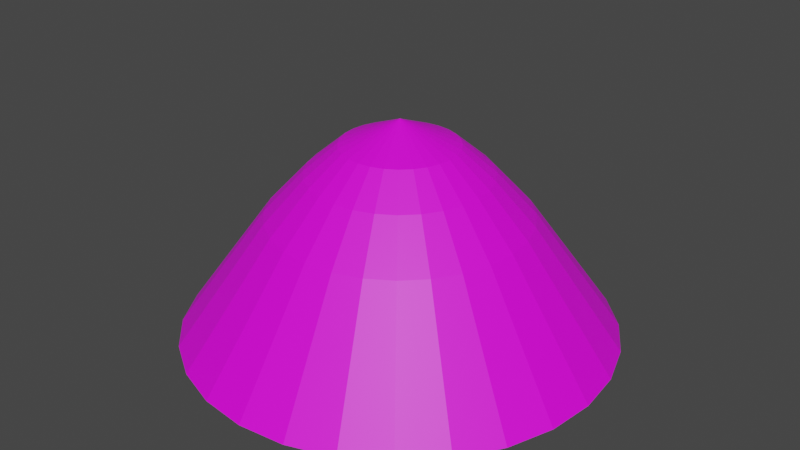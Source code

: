 # Source: kopa.blend  (saved by Blender 3.4.6; exported with 4.5.12 LTS)
import bpy
from mathutils import Matrix  # noqa: F401  (used for matrix-valued properties, if any)

bpy.ops.wm.read_factory_settings(use_empty=True)
scene = bpy.context.scene
scene.name = 'Scene'

# ---- collections
col_collection = bpy.data.collections.new('Collection'); scene.collection.children.link(col_collection)

# ---- images (referenced by path relative to the original .blend; pixels are not part of the script)
import os
ASSET_DIR = os.environ.get("B2B_ASSET_DIR", "")  # directory of the original .blend (textures are referenced by path, not embedded)
HERE = os.path.dirname(os.path.abspath(__file__))  # packed textures are extracted next to this script under _unpacked/

def load_image(name, relpath, width, height, colorspace="sRGB"):
    """Load a texture the original file referenced (path relative to the .blend, or extracted next to this script)."""
    p = next((c for c in (os.path.join(HERE, relpath), os.path.join(ASSET_DIR, relpath)) if relpath and os.path.exists(c)), "")
    if p:
        img = bpy.data.images.load(p, check_existing=True)
        img.name = name
    else:  # same state as the original file: an image datablock whose file is absent (Cycles renders it pink)
        img = bpy.data.images.new(name, width, height)
        img.source = "FILE"
        img.filepath = "//" + (relpath or name)
    img.colorspace_settings.name = colorspace
    return img
img_siano_png = load_image('siano.png', 'siano.png', 1024, 1024, 'sRGB')

# ---- materials (node trees are filled in below, after node groups)
mat_material_001 = bpy.data.materials.new('Material.001')
mat_material_001.use_transparent_shadow = False

# ---- material node trees
mat_material_001.use_nodes = True; mat_material_001.node_tree.nodes.clear()
_N = mat_material_001.node_tree.nodes; _L = mat_material_001.node_tree.links
n0 = _N.new('ShaderNodeBsdfPrincipled'); n0.name = 'Principled BSDF'; n0.location = (10, 300)
n0.distribution = 'GGX'
n0.subsurface_method = 'RANDOM_WALK_SKIN'
n0.inputs[3].default_value = 1.45
n0.inputs[27].default_value = (0.0, 0.0, 0.0, 1.0)
n0.inputs[28].default_value = 1.0
n1 = _N.new('ShaderNodeOutputMaterial'); n1.name = 'Material Output'; n1.location = (300, 300)
n2 = _N.new('ShaderNodeTexImage'); n2.name = 'Image Texture'; n2.location = (-442, 229)
n2.image = img_siano_png
_L.new(n0.outputs[0], n1.inputs[0])
_L.new(n2.outputs[0], n0.inputs[0])
n1.is_active_output = True

# ---- world
world_world = bpy.data.worlds.new('World'); scene.world = world_world
world_world.use_nodes = True; world_world.node_tree.nodes.clear()
_N = world_world.node_tree.nodes; _L = world_world.node_tree.links
n0 = _N.new('ShaderNodeOutputWorld'); n0.name = 'World Output'; n0.location = (300, 300)
n1 = _N.new('ShaderNodeBackground'); n1.name = 'Background'; n1.location = (10, 300)
n1.inputs[0].default_value = (0.05088, 0.05088, 0.05088, 1.0)
_L.new(n1.outputs[0], n0.inputs[0])
n0.is_active_output = True
world_world.color = (0.05088, 0.05088, 0.05088)
world_world.use_sun_shadow = False
world_world.sun_shadow_jitter_overblur = 0.0

# ---- meshes
me_cube = bpy.data.meshes.new('Cube')
me_cube.from_pydata([(0.0, 1.0, 0.0), (0.2225, 0.9749, 0.0), (0.4339, 0.901, 0.0), (0.6235, 0.7818, 0.0), (0.7818, 0.6235, 0.0), (0.901, 0.4339, 0.0), (0.9749, 0.2225, 0.0), (1.0, 0.0, 0.0), (0.9749, -0.2225, 0.0), (0.901, -0.4339, 0.0), (0.7818, -0.6235, 0.0), (0.6235, -0.7818, 0.0), (0.4339, -0.901, 0.0), (0.2225, -0.9749, 0.0), (0.0, -1.0, 0.0), (-0.2225, -0.9749, 0.0), (-0.4339, -0.901, 0.0), (-0.6235, -0.7818, 0.0), (-0.7818, -0.6235, 0.0), (-0.901, -0.4339, 0.0), (-0.9749, -0.2225, 0.0), (-1.0, 0.0, 0.0), (-0.9749, 0.2225, 0.0), (-0.901, 0.4339, 0.0), (-0.7818, 0.6235, 0.0), (-0.6235, 0.7818, 0.0), (-0.4339, 0.901, 0.0), (-0.2225, 0.9749, 0.0), (-7.318e-10, 5.322e-10, 1.0), (-1.505e-09, 0.2663, 0.8855), (0.05927, 0.2597, 0.8855), (0.1156, 0.24, 0.8855), (0.1661, 0.2082, 0.8855), (0.2082, 0.1661, 0.8855), (0.24, 0.1156, 0.8855), (0.2597, 0.05927, 0.8855), (0.2663, 1.505e-09, 0.8855), (0.2597, -0.05927, 0.8855), (0.24, -0.1156, 0.8855), (0.2082, -0.1661, 0.8855), (0.1661, -0.2082, 0.8855), (0.1156, -0.24, 0.8855), (0.05927, -0.2597, 0.8855), (1.505e-09, -0.2663, 0.8855), (-0.05927, -0.2597, 0.8855), (-0.1156, -0.24, 0.8855), (-0.1661, -0.2082, 0.8855), (-0.2082, -0.1661, 0.8855), (-0.24, -0.1156, 0.8855), (-0.2597, -0.05927, 0.8855), (-0.2663, -1.505e-09, 0.8855), (-0.2597, 0.05927, 0.8855), (-0.24, 0.1156, 0.8855), (-0.2082, 0.1661, 0.8855), (-0.1661, 0.2082, 0.8855), (-0.1156, 0.24, 0.8855), (-0.05927, 0.2597, 0.8855), (0.0, 0.5957, 0.5615), (-6.056e-10, 0.4167, 0.7564), (0.09273, 0.4063, 0.7564), (0.1326, 0.5808, 0.5615), (0.1808, 0.3754, 0.7564), (0.2585, 0.5367, 0.5615), (0.2598, 0.3258, 0.7564), (0.3714, 0.4657, 0.5615), (0.3258, 0.2598, 0.7564), (0.4657, 0.3714, 0.5615), (0.3754, 0.1808, 0.7564), (0.5367, 0.2585, 0.5615), (0.4063, 0.09273, 0.7564), (0.5808, 0.1326, 0.5615), (0.4167, 6.056e-10, 0.7564), (0.5957, 0.0, 0.5615), (0.4063, -0.09273, 0.7564), (0.5808, -0.1326, 0.5615), (0.3754, -0.1808, 0.7564), (0.5367, -0.2585, 0.5615), (0.3258, -0.2598, 0.7564), (0.4657, -0.3714, 0.5615), (0.2598, -0.3258, 0.7564), (0.3714, -0.4657, 0.5615), (0.1808, -0.3754, 0.7564), (0.2585, -0.5367, 0.5615), (0.09273, -0.4063, 0.7564), (0.1326, -0.5808, 0.5615), (6.056e-10, -0.4167, 0.7564), (0.0, -0.5957, 0.5615), (-0.09273, -0.4063, 0.7564), (-0.1326, -0.5808, 0.5615), (-0.1808, -0.3754, 0.7564), (-0.2585, -0.5367, 0.5615), (-0.2598, -0.3258, 0.7564), (-0.3714, -0.4657, 0.5615), (-0.3258, -0.2598, 0.7564), (-0.4657, -0.3714, 0.5615), (-0.3754, -0.1808, 0.7564), (-0.5367, -0.2585, 0.5615), (-0.4063, -0.09273, 0.7564), (-0.5808, -0.1326, 0.5615), (-0.4167, -6.056e-10, 0.7564), (-0.5957, 0.0, 0.5615), (-0.4063, 0.09273, 0.7564), (-0.5808, 0.1326, 0.5615), (-0.3754, 0.1808, 0.7564), (-0.5367, 0.2585, 0.5615), (-0.3258, 0.2598, 0.7564), (-0.4657, 0.3714, 0.5615), (-0.2598, 0.3258, 0.7564), (-0.3714, 0.4657, 0.5615), (-0.1808, 0.3754, 0.7564), (-0.2585, 0.5367, 0.5615), (-0.09273, 0.4063, 0.7564), (-0.1326, 0.5808, 0.5615)], [], [(61, 59, 30, 31), (33, 32, 28), (34, 33, 28), (35, 34, 28), (36, 35, 28), (37, 36, 28), (38, 37, 28), (39, 38, 28), (40, 39, 28), (41, 40, 28), (42, 41, 28), (43, 42, 28), (44, 43, 28), (45, 44, 28), (46, 45, 28), (47, 46, 28), (48, 47, 28), (49, 48, 28), (50, 49, 28), (51, 50, 28), (52, 51, 28), (53, 52, 28), (54, 53, 28), (55, 54, 28), (56, 55, 28), (31, 30, 28), (32, 31, 28), (0, 1, 2, 3, 4, 5, 6, 7, 8, 9, 10, 11, 12, 13, 14, 15, 16, 17, 18, 19, 20, 21, 22, 23, 24, 25, 26, 27), (29, 56, 28), (63, 61, 31, 32), (65, 63, 32, 33), (67, 65, 33, 34), (69, 67, 34, 35), (71, 69, 35, 36), (73, 71, 36, 37), (75, 73, 37, 38), (77, 75, 38, 39), (79, 77, 39, 40), (81, 79, 40, 41), (83, 81, 41, 42), (85, 83, 42, 43), (87, 85, 43, 44), (89, 87, 44, 45), (91, 89, 45, 46), (93, 91, 46, 47), (95, 93, 47, 48), (97, 95, 48, 49), (99, 97, 49, 50), (101, 99, 50, 51), (103, 101, 51, 52), (105, 103, 52, 53), (107, 105, 53, 54), (109, 107, 54, 55), (111, 109, 55, 56), (0, 57, 60, 1), (58, 111, 56, 29), (1, 60, 62, 2), (2, 62, 64, 3), (3, 64, 66, 4), (4, 66, 68, 5), (5, 68, 70, 6), (6, 70, 72, 7), (7, 72, 74, 8), (8, 74, 76, 9), (9, 76, 78, 10), (10, 78, 80, 11), (11, 80, 82, 12), (12, 82, 84, 13), (13, 84, 86, 14), (14, 86, 88, 15), (15, 88, 90, 16), (16, 90, 92, 17), (17, 92, 94, 18), (18, 94, 96, 19), (19, 96, 98, 20), (20, 98, 100, 21), (21, 100, 102, 22), (22, 102, 104, 23), (23, 104, 106, 24), (24, 106, 108, 25), (25, 108, 110, 26), (26, 110, 112, 27), (27, 112, 57, 0), (30, 29, 28), (60, 57, 58, 59), (62, 60, 59, 61), (64, 62, 61, 63), (66, 64, 63, 65), (68, 66, 65, 67), (70, 68, 67, 69), (72, 70, 69, 71), (74, 72, 71, 73), (76, 74, 73, 75), (78, 76, 75, 77), (80, 78, 77, 79), (82, 80, 79, 81), (84, 82, 81, 83), (86, 84, 83, 85), (88, 86, 85, 87), (90, 88, 87, 89), (92, 90, 89, 91), (94, 92, 91, 93), (96, 94, 93, 95), (98, 96, 95, 97), (100, 98, 97, 99), (102, 100, 99, 101), (104, 102, 101, 103), (106, 104, 103, 105), (108, 106, 105, 107), (110, 108, 107, 109), (112, 110, 109, 111), (57, 112, 111, 58), (59, 58, 29, 30)])
_uv = me_cube.uv_layers.new(name='UVMap')
_uv.uv.foreach_set('vector', [0.3398, 0.4364, 0.296, 0.4517, 0.2851, 0.4037, 0.3184, 0.392, 0.3732, 0.3483, 0.3483, 0.3732, 0.2782, 0.2725, 0.392, 0.3184, 0.3732, 0.3483, 0.2825, 0.2657, 0.4037, 0.2851, 0.392, 0.3184, 0.2852, 0.258, 0.4076, 0.25, 0.4037, 0.2851, 0.2861, 0.25, 0.4037, 0.2149, 0.4076, 0.25, 0.2852, 0.242, 0.392, 0.1816, 0.4037, 0.2149, 0.2825, 0.2343, 0.3732, 0.1517, 0.392, 0.1816, 0.2782, 0.2275, 0.3483, 0.1268, 0.3732, 0.1517, 0.2725, 0.2218, 0.3184, 0.108, 0.3483, 0.1268, 0.2657, 0.2175, 0.2851, 0.09635, 0.3184, 0.108, 0.258, 0.2148, 0.25, 0.0924, 0.2851, 0.09635, 0.25, 0.2139, 0.2149, 0.09635, 0.25, 0.0924, 0.242, 0.2148, 0.1816, 0.108, 0.2149, 0.09635, 0.2343, 0.2175, 0.1517, 0.1268, 0.1816, 0.108, 0.2275, 0.2218, 0.1268, 0.1517, 0.1517, 0.1268, 0.2218, 0.2275, 0.108, 0.1816, 0.1268, 0.1517, 0.2175, 0.2343, 0.09635, 0.2149, 0.108, 0.1816, 0.2148, 0.242, 0.0924, 0.25, 0.09635, 0.2149, 0.2139, 0.25, 0.09635, 0.2851, 0.0924, 0.25, 0.2148, 0.258, 0.108, 0.3184, 0.09635, 0.2851, 0.2175, 0.2657, 0.1268, 0.3483, 0.108, 0.3184, 0.2218, 0.2725, 0.1517, 0.3732, 0.1268, 0.3483, 0.2275, 0.2782, 0.1816, 0.392, 0.1517, 0.3732, 0.2343, 0.2825, 0.2149, 0.4037, 0.1816, 0.392, 0.242, 0.2852, 0.3184, 0.392, 0.2851, 0.4037, 0.2657, 0.2825, 0.3483, 0.3732, 0.3184, 0.392, 0.2725, 0.2782, 0.75, 0.49, 0.8034, 0.484, 0.8541, 0.4662, 0.8996, 0.4376, 0.9376, 0.3996, 0.9662, 0.3541, 0.984, 0.3034, 0.99, 0.25, 0.984, 0.1966, 0.9662, 0.1459, 0.9376, 0.1004, 0.8996, 0.06236, 0.8541, 0.03377, 0.8034, 0.01602, 0.75, 0.01, 0.6966, 0.01602, 0.6459, 0.03377, 0.6004, 0.06236, 0.5624, 0.1004, 0.5338, 0.1459, 0.516, 0.1966, 0.51, 0.25, 0.516, 0.3034, 0.5338, 0.3541, 0.5624, 0.3996, 0.6004, 0.4376, 0.6459, 0.4662, 0.6966, 0.484, 0.25, 0.4076, 0.2149, 0.4037, 0.25, 0.2861, 0.379, 0.4117, 0.3398, 0.4364, 0.3184, 0.392, 0.3483, 0.3732, 0.4117, 0.379, 0.379, 0.4117, 0.3483, 0.3732, 0.3732, 0.3483, 0.4364, 0.3398, 0.4117, 0.379, 0.3732, 0.3483, 0.392, 0.3184, 0.4517, 0.296, 0.4364, 0.3398, 0.392, 0.3184, 0.4037, 0.2851, 0.4569, 0.25, 0.4517, 0.296, 0.4037, 0.2851, 0.4076, 0.25, 0.4517, 0.204, 0.4569, 0.25, 0.4076, 0.25, 0.4037, 0.2149, 0.4364, 0.1602, 0.4517, 0.204, 0.4037, 0.2149, 0.392, 0.1816, 0.4117, 0.121, 0.4364, 0.1602, 0.392, 0.1816, 0.3732, 0.1517, 0.379, 0.08827, 0.4117, 0.121, 0.3732, 0.1517, 0.3483, 0.1268, 0.3398, 0.06363, 0.379, 0.08827, 0.3483, 0.1268, 0.3184, 0.108, 0.296, 0.04833, 0.3398, 0.06363, 0.3184, 0.108, 0.2851, 0.09635, 0.25, 0.04314, 0.296, 0.04833, 0.2851, 0.09635, 0.25, 0.0924, 0.204, 0.04833, 0.25, 0.04314, 0.25, 0.0924, 0.2149, 0.09635, 0.1602, 0.06363, 0.204, 0.04833, 0.2149, 0.09635, 0.1816, 0.108, 0.121, 0.08827, 0.1602, 0.06363, 0.1816, 0.108, 0.1517, 0.1268, 0.08827, 0.121, 0.121, 0.08827, 0.1517, 0.1268, 0.1268, 0.1517, 0.06363, 0.1602, 0.08827, 0.121, 0.1268, 0.1517, 0.108, 0.1816, 0.04833, 0.204, 0.06363, 0.1602, 0.108, 0.1816, 0.09635, 0.2149, 0.04314, 0.25, 0.04833, 0.204, 0.09635, 0.2149, 0.0924, 0.25, 0.04833, 0.296, 0.04314, 0.25, 0.0924, 0.25, 0.09635, 0.2851, 0.06363, 0.3398, 0.04833, 0.296, 0.09635, 0.2851, 0.108, 0.3184, 0.08827, 0.379, 0.06363, 0.3398, 0.108, 0.3184, 0.1268, 0.3483, 0.121, 0.4117, 0.08827, 0.379, 0.1268, 0.3483, 0.1517, 0.3732, 0.1602, 0.4364, 0.121, 0.4117, 0.1517, 0.3732, 0.1816, 0.392, 0.204, 0.4517, 0.1602, 0.4364, 0.1816, 0.392, 0.2149, 0.4037, 1.0, 0.5, 1.0, 0.7808, 0.9643, 0.7808, 0.9643, 0.5, 0.25, 0.4569, 0.204, 0.4517, 0.2149, 0.4037, 0.25, 0.4076, 0.9643, 0.5, 0.9643, 0.7808, 0.9286, 0.7808, 0.9286, 0.5, 0.9286, 0.5, 0.9286, 0.7808, 0.8929, 0.7808, 0.8929, 0.5, 0.8929, 0.5, 0.8929, 0.7808, 0.8571, 0.7808, 0.8571, 0.5, 0.8571, 0.5, 0.8571, 0.7808, 0.8214, 0.7808, 0.8214, 0.5, 0.8214, 0.5, 0.8214, 0.7808, 0.7857, 0.7808, 0.7857, 0.5, 0.7857, 0.5, 0.7857, 0.7808, 0.75, 0.7808, 0.75, 0.5, 0.75, 0.5, 0.75, 0.7808, 0.7143, 0.7808, 0.7143, 0.5, 0.7143, 0.5, 0.7143, 0.7808, 0.6786, 0.7808, 0.6786, 0.5, 0.6786, 0.5, 0.6786, 0.7808, 0.6429, 0.7808, 0.6429, 0.5, 0.6429, 0.5, 0.6429, 0.7808, 0.6071, 0.7808, 0.6071, 0.5, 0.6071, 0.5, 0.6071, 0.7808, 0.5714, 0.7808, 0.5714, 0.5, 0.5714, 0.5, 0.5714, 0.7808, 0.5357, 0.7808, 0.5357, 0.5, 0.5357, 0.5, 0.5357, 0.7808, 0.5, 0.7808, 0.5, 0.5, 0.5, 0.5, 0.5, 0.7808, 0.4643, 0.7808, 0.4643, 0.5, 0.4643, 0.5, 0.4643, 0.7808, 0.4286, 0.7808, 0.4286, 0.5, 0.4286, 0.5, 0.4286, 0.7808, 0.3929, 0.7808, 0.3929, 0.5, 0.3929, 0.5, 0.3929, 0.7808, 0.3571, 0.7808, 0.3571, 0.5, 0.3571, 0.5, 0.3571, 0.7808, 0.3214, 0.7808, 0.3214, 0.5, 0.3214, 0.5, 0.3214, 0.7808, 0.2857, 0.7808, 0.2857, 0.5, 0.2857, 0.5, 0.2857, 0.7808, 0.25, 0.7808, 0.25, 0.5, 0.25, 0.5, 0.25, 0.7808, 0.2143, 0.7808, 0.2143, 0.5, 0.2143, 0.5, 0.2143, 0.7808, 0.1786, 0.7808, 0.1786, 0.5, 0.1786, 0.5, 0.1786, 0.7808, 0.1429, 0.7808, 0.1429, 0.5, 0.1429, 0.5, 0.1429, 0.7808, 0.1071, 0.7808, 0.1071, 0.5, 0.1071, 0.5, 0.1071, 0.7808, 0.07143, 0.7808, 0.07143, 0.5, 0.07143, 0.5, 0.07143, 0.7808, 0.03571, 0.7808, 0.03571, 0.5, 0.03571, 0.5, 0.03571, 0.7808, 1.565e-07, 0.7808, 1.565e-07, 0.5, 0.2851, 0.4037, 0.25, 0.4076, 0.258, 0.2852, 0.9643, 0.7808, 1.0, 0.7808, 0.9965, 0.8348, 0.9678, 0.8348, 0.9286, 0.7808, 0.9643, 0.7808, 0.9608, 0.8348, 0.9321, 0.8348, 0.8929, 0.7808, 0.9286, 0.7808, 0.9251, 0.8348, 0.8963, 0.8348, 0.8571, 0.7808, 0.8929, 0.7808, 0.8894, 0.8348, 0.8606, 0.8348, 0.8214, 0.7808, 0.8571, 0.7808, 0.8537, 0.8348, 0.8249, 0.8348, 0.7857, 0.7808, 0.8214, 0.7808, 0.8179, 0.8348, 0.7892, 0.8348, 0.75, 0.7808, 0.7857, 0.7808, 0.7822, 0.8348, 0.7535, 0.8348, 0.7143, 0.7808, 0.75, 0.7808, 0.7465, 0.8348, 0.7178, 0.8348, 0.6786, 0.7808, 0.7143, 0.7808, 0.7108, 0.8348, 0.6821, 0.8348, 0.6429, 0.7808, 0.6786, 0.7808, 0.6751, 0.8348, 0.6463, 0.8348, 0.6071, 0.7808, 0.6429, 0.7808, 0.6394, 0.8348, 0.6106, 0.8348, 0.5714, 0.7808, 0.6071, 0.7808, 0.6037, 0.8348, 0.5749, 0.8348, 0.5357, 0.7808, 0.5714, 0.7808, 0.5679, 0.8348, 0.5392, 0.8348, 0.5, 0.7808, 0.5357, 0.7808, 0.5322, 0.8348, 0.5035, 0.8348, 0.4643, 0.7808, 0.5, 0.7808, 0.4965, 0.8348, 0.4678, 0.8348, 0.4286, 0.7808, 0.4643, 0.7808, 0.4608, 0.8348, 0.4321, 0.8348, 0.3929, 0.7808, 0.4286, 0.7808, 0.4251, 0.8348, 0.3963, 0.8348, 0.3571, 0.7808, 0.3929, 0.7808, 0.3894, 0.8348, 0.3606, 0.8348, 0.3214, 0.7808, 0.3571, 0.7808, 0.3537, 0.8348, 0.3249, 0.8348, 0.2857, 0.7808, 0.3214, 0.7808, 0.3179, 0.8348, 0.2892, 0.8348, 0.25, 0.7808, 0.2857, 0.7808, 0.2822, 0.8348, 0.2535, 0.8348, 0.2143, 0.7808, 0.25, 0.7808, 0.2465, 0.8348, 0.2178, 0.8348, 0.1786, 0.7808, 0.2143, 0.7808, 0.2108, 0.8348, 0.1821, 0.8348, 0.1429, 0.7808, 0.1786, 0.7808, 0.1751, 0.8348, 0.1463, 0.8348, 0.1071, 0.7808, 0.1429, 0.7808, 0.1394, 0.8348, 0.1106, 0.8348, 0.07143, 0.7808, 0.1071, 0.7808, 0.1037, 0.8348, 0.07492, 0.8348, 0.03571, 0.7808, 0.07143, 0.7808, 0.06794, 0.8348, 0.0392, 0.8348, 1.565e-07, 0.7808, 0.03571, 0.7808, 0.03223, 0.8348, 0.003489, 0.8348, 0.296, 0.4517, 0.25, 0.4569, 0.25, 0.4076, 0.2851, 0.4037])
me_cube.materials.append(mat_material_001)
me_cube.update()

# ---- objects
ob_cube = bpy.data.objects.new('Cube', me_cube)

# ---- transforms, parenting, visibility, modifiers, constraints
ob_cube.location = (0.0, 0.0, 0.0)

# ---- collection membership
col_collection.objects.link(ob_cube)

# ---- scene / render settings (as saved in the file)
scene.frame_start = 1; scene.frame_end = 250; scene.frame_set(1)
scene.render.engine = 'BLENDER_EEVEE_NEXT'
scene.cycles.sampling_pattern = 'TABULATED_SOBOL'
scene.cycles.use_light_tree = False
scene.view_settings.view_transform = 'Filmic'
bpy.context.view_layer.update()

# ---- added for rendering (the .blend has no active camera and no usable light): camera, sun
cam_auto = bpy.data.cameras.new('AutoCamera')
cam_auto.lens = 50.0
cam_auto.sensor_width = 36.0
cam_auto.clip_end = 1000.0
ob_auto_camera = bpy.data.objects.new('AutoCamera', cam_auto)
scene.collection.objects.link(ob_auto_camera)
ob_auto_camera.location = (2.77567, -3.33081, 2.72054)
ob_auto_camera.rotation_euler = (1.09748, -7.21219e-08, 0.694738)
scene.camera = ob_auto_camera
light_auto_sun = bpy.data.lights.new('AutoSun', 'SUN')
light_auto_sun.energy = 3.0
light_auto_sun.angle = 0.0523599
ob_auto_sun = bpy.data.objects.new('AutoSun', light_auto_sun)
scene.collection.objects.link(ob_auto_sun)
ob_auto_sun.rotation_euler = (0.872665, 0.174533, 0.523599)
bpy.context.view_layer.update()
